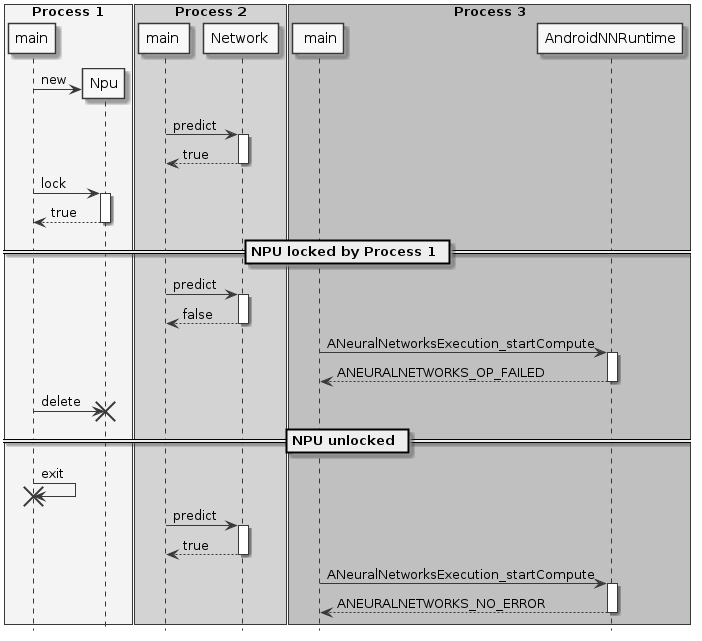

The diagram above was rendered by PlantUML. Its source (embedded in the PNG):
@startuml
skinparam monochrome true
skinparam handwritten false
hide footbox
box "Process 1" #WhiteSmoke
participant main
participant Npu
end box
box "Process 2" #LightGray
participant "main "
participant "Network "
end box
box "Process 3" #Silver
participant " main"
participant "AndroidNNRuntime"
end box

main -> Npu ** : new
"main " -> "Network " ++ : predict
return true
main -> Npu ++ : lock
return true
== NPU locked by Process 1 ==
"main " -> "Network " ++ : predict
return false
" main" -> "AndroidNNRuntime" ++ : ANeuralNetworksExecution_startCompute
return ANEURALNETWORKS_OP_FAILED
main -> Npu !! : delete
== NPU unlocked ==
main -> main !! : exit
"main " -> "Network " ++ : predict
return true
" main" -> "AndroidNNRuntime" ++ : ANeuralNetworksExecution_startCompute
return ANEURALNETWORKS_NO_ERROR

@enduml